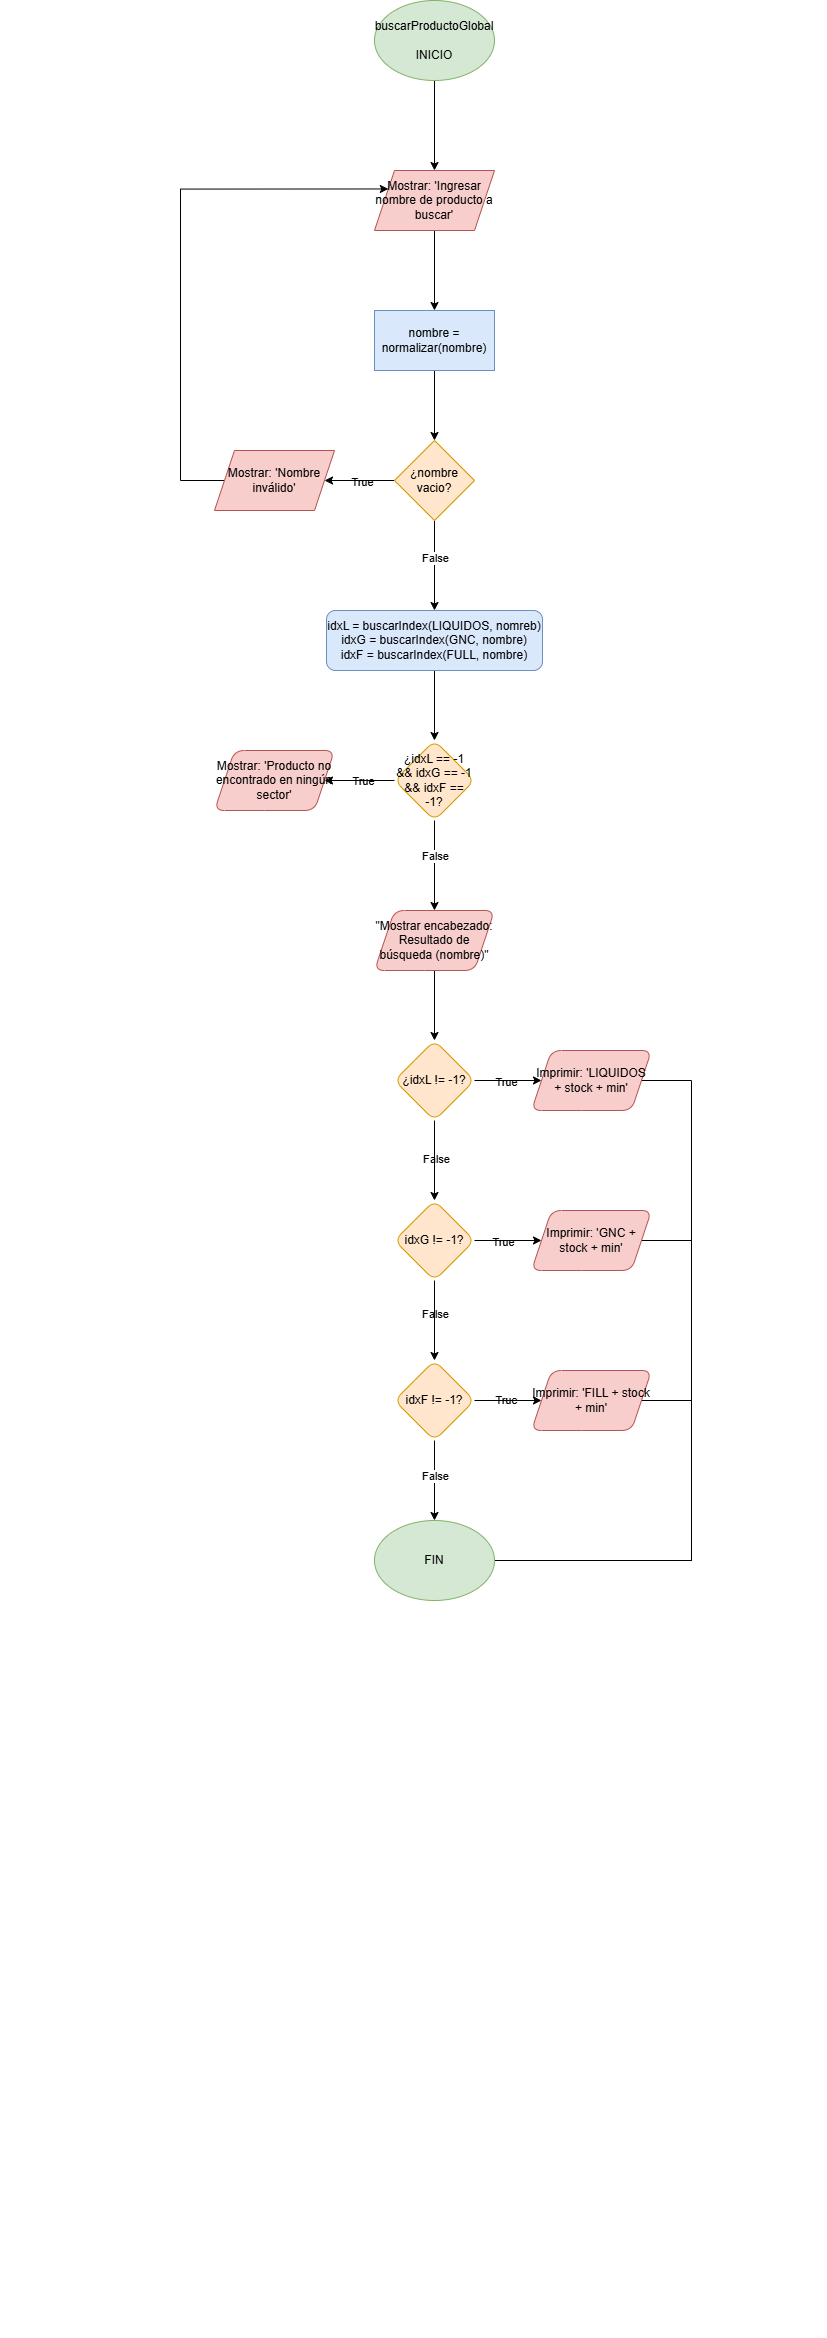

The diagram above was exported from draw.io. Its source (the exported page's mxGraphModel, read from the mxfile embedded in the PNG):
<mxGraphModel dx="2037" dy="1110" grid="1" gridSize="10" guides="1" tooltips="1" connect="1" arrows="1" fold="1" page="1" pageScale="1" pageWidth="827" pageHeight="1169" math="0" shadow="0">
  <root>
    <mxCell id="0" />
    <mxCell id="1" parent="0" />
    <mxCell id="3xGvaOjqD-776OhGLI0T-5" edge="1" parent="1" source="3xGvaOjqD-776OhGLI0T-1" style="edgeStyle=orthogonalEdgeStyle;rounded=0;orthogonalLoop=1;jettySize=auto;html=1;labelBackgroundColor=none;fontColor=default;" target="3xGvaOjqD-776OhGLI0T-4" value="">
      <mxGeometry relative="1" as="geometry" />
    </mxCell>
    <mxCell id="3xGvaOjqD-776OhGLI0T-1" parent="1" style="ellipse;whiteSpace=wrap;html=1;labelBackgroundColor=none;strokeWidth=1;fillColor=#d5e8d4;strokeColor=#82b366;" value="buscarProductoGlobal&lt;div&gt;&lt;br&gt;&lt;/div&gt;&lt;div&gt;INICIO&lt;/div&gt;" vertex="1">
      <mxGeometry height="80" width="120" x="374" as="geometry" />
    </mxCell>
    <mxCell id="3xGvaOjqD-776OhGLI0T-9" edge="1" parent="1" source="3xGvaOjqD-776OhGLI0T-4" style="edgeStyle=orthogonalEdgeStyle;rounded=0;orthogonalLoop=1;jettySize=auto;html=1;labelBackgroundColor=none;fontColor=default;" target="3xGvaOjqD-776OhGLI0T-8" value="">
      <mxGeometry relative="1" as="geometry" />
    </mxCell>
    <mxCell id="3xGvaOjqD-776OhGLI0T-4" parent="1" style="shape=parallelogram;perimeter=parallelogramPerimeter;whiteSpace=wrap;html=1;fixedSize=1;labelBackgroundColor=none;fillColor=#f8cecc;strokeColor=#b85450;" value="Mostrar: 'Ingresar nombre de producto a buscar'" vertex="1">
      <mxGeometry height="60" width="120" x="374" y="170" as="geometry" />
    </mxCell>
    <mxCell id="3xGvaOjqD-776OhGLI0T-11" edge="1" parent="1" source="3xGvaOjqD-776OhGLI0T-8" style="edgeStyle=orthogonalEdgeStyle;rounded=0;orthogonalLoop=1;jettySize=auto;html=1;labelBackgroundColor=none;fontColor=default;" target="3xGvaOjqD-776OhGLI0T-10" value="">
      <mxGeometry relative="1" as="geometry" />
    </mxCell>
    <mxCell id="3xGvaOjqD-776OhGLI0T-8" parent="1" style="whiteSpace=wrap;html=1;labelBackgroundColor=none;fillColor=#dae8fc;strokeColor=#6c8ebf;" value="nombre = normalizar(nombre)" vertex="1">
      <mxGeometry height="60" width="120" x="374" y="310" as="geometry" />
    </mxCell>
    <mxCell id="3xGvaOjqD-776OhGLI0T-13" edge="1" parent="1" source="3xGvaOjqD-776OhGLI0T-10" style="edgeStyle=orthogonalEdgeStyle;rounded=0;orthogonalLoop=1;jettySize=auto;html=1;labelBackgroundColor=none;fontColor=default;" target="3xGvaOjqD-776OhGLI0T-12" value="">
      <mxGeometry relative="1" as="geometry" />
    </mxCell>
    <mxCell id="3xGvaOjqD-776OhGLI0T-15" connectable="0" parent="3xGvaOjqD-776OhGLI0T-13" style="edgeLabel;html=1;align=center;verticalAlign=middle;resizable=0;points=[];labelBackgroundColor=none;" value="True" vertex="1">
      <mxGeometry relative="1" x="-0.0571" y="1" as="geometry">
        <mxPoint as="offset" />
      </mxGeometry>
    </mxCell>
    <mxCell id="8fsXTQE7r6WWKaqKWbUt-2" edge="1" parent="1" source="3xGvaOjqD-776OhGLI0T-10" style="edgeStyle=orthogonalEdgeStyle;rounded=0;orthogonalLoop=1;jettySize=auto;html=1;labelBackgroundColor=none;fontColor=default;" target="8fsXTQE7r6WWKaqKWbUt-1" value="">
      <mxGeometry relative="1" as="geometry" />
    </mxCell>
    <mxCell id="8fsXTQE7r6WWKaqKWbUt-34" connectable="0" parent="8fsXTQE7r6WWKaqKWbUt-2" style="edgeLabel;html=1;align=center;verticalAlign=middle;resizable=0;points=[];" value="False" vertex="1">
      <mxGeometry relative="1" x="-0.1746" as="geometry">
        <mxPoint as="offset" />
      </mxGeometry>
    </mxCell>
    <mxCell id="3xGvaOjqD-776OhGLI0T-10" parent="1" style="rhombus;whiteSpace=wrap;html=1;labelBackgroundColor=none;fillColor=#ffe6cc;strokeColor=#d79b00;" value="¿nombre vacio?" vertex="1">
      <mxGeometry height="80" width="80" x="394" y="440" as="geometry" />
    </mxCell>
    <mxCell id="3xGvaOjqD-776OhGLI0T-14" edge="1" parent="1" source="3xGvaOjqD-776OhGLI0T-12" style="edgeStyle=orthogonalEdgeStyle;rounded=0;orthogonalLoop=1;jettySize=auto;html=1;entryX=0;entryY=0.25;entryDx=0;entryDy=0;labelBackgroundColor=none;fontColor=default;" target="3xGvaOjqD-776OhGLI0T-4">
      <mxGeometry relative="1" as="geometry">
        <Array as="points">
          <mxPoint x="180" y="480" />
          <mxPoint x="180" y="189" />
        </Array>
      </mxGeometry>
    </mxCell>
    <mxCell id="3xGvaOjqD-776OhGLI0T-12" parent="1" style="shape=parallelogram;perimeter=parallelogramPerimeter;whiteSpace=wrap;html=1;fixedSize=1;labelBackgroundColor=none;fillColor=#f8cecc;strokeColor=#b85450;" value="Mostrar: 'Nombre inválido'" vertex="1">
      <mxGeometry height="60" width="120" x="214" y="450" as="geometry" />
    </mxCell>
    <mxCell id="8fsXTQE7r6WWKaqKWbUt-4" edge="1" parent="1" source="8fsXTQE7r6WWKaqKWbUt-1" style="edgeStyle=orthogonalEdgeStyle;rounded=0;orthogonalLoop=1;jettySize=auto;html=1;labelBackgroundColor=none;fontColor=default;" target="8fsXTQE7r6WWKaqKWbUt-3" value="">
      <mxGeometry relative="1" as="geometry" />
    </mxCell>
    <mxCell id="8fsXTQE7r6WWKaqKWbUt-1" parent="1" style="rounded=1;whiteSpace=wrap;html=1;labelBackgroundColor=none;fillColor=#dae8fc;strokeColor=#6c8ebf;" value="idxL = buscarIndex(LIQUIDOS, nomreb)&lt;div&gt;idxG = buscarIndex(GNC, nombre)&lt;/div&gt;&lt;div&gt;idxF = buscarIndex(FULL, nombre)&lt;/div&gt;" vertex="1">
      <mxGeometry height="60" width="216" x="326" y="610" as="geometry" />
    </mxCell>
    <mxCell id="8fsXTQE7r6WWKaqKWbUt-6" edge="1" parent="1" source="8fsXTQE7r6WWKaqKWbUt-3" style="edgeStyle=orthogonalEdgeStyle;rounded=0;orthogonalLoop=1;jettySize=auto;html=1;labelBackgroundColor=none;fontColor=default;" target="8fsXTQE7r6WWKaqKWbUt-5" value="">
      <mxGeometry relative="1" as="geometry" />
    </mxCell>
    <mxCell id="8fsXTQE7r6WWKaqKWbUt-7" connectable="0" parent="8fsXTQE7r6WWKaqKWbUt-6" style="edgeLabel;html=1;align=center;verticalAlign=middle;resizable=0;points=[];labelBackgroundColor=none;" value="True" vertex="1">
      <mxGeometry relative="1" x="-0.0857" as="geometry">
        <mxPoint as="offset" />
      </mxGeometry>
    </mxCell>
    <mxCell id="8fsXTQE7r6WWKaqKWbUt-9" edge="1" parent="1" source="8fsXTQE7r6WWKaqKWbUt-3" style="edgeStyle=orthogonalEdgeStyle;rounded=0;orthogonalLoop=1;jettySize=auto;html=1;labelBackgroundColor=none;fontColor=default;" target="8fsXTQE7r6WWKaqKWbUt-8" value="">
      <mxGeometry relative="1" as="geometry" />
    </mxCell>
    <mxCell id="8fsXTQE7r6WWKaqKWbUt-35" connectable="0" parent="8fsXTQE7r6WWKaqKWbUt-9" style="edgeLabel;html=1;align=center;verticalAlign=middle;resizable=0;points=[];" value="False" vertex="1">
      <mxGeometry relative="1" x="-0.2063" as="geometry">
        <mxPoint as="offset" />
      </mxGeometry>
    </mxCell>
    <mxCell id="8fsXTQE7r6WWKaqKWbUt-3" parent="1" style="rhombus;whiteSpace=wrap;html=1;rounded=1;labelBackgroundColor=none;fillColor=#ffe6cc;strokeColor=#d79b00;" value="¿idxL == -1 &amp;amp;&amp;amp; idxG == -1 &amp;amp;&amp;amp; idxF == -1?" vertex="1">
      <mxGeometry height="80" width="80" x="394" y="740" as="geometry" />
    </mxCell>
    <mxCell id="8fsXTQE7r6WWKaqKWbUt-5" parent="1" style="shape=parallelogram;perimeter=parallelogramPerimeter;whiteSpace=wrap;html=1;fixedSize=1;rounded=1;labelBackgroundColor=none;fillColor=#f8cecc;strokeColor=#b85450;" value="Mostrar: 'Producto no encontrado en ningún sector'" vertex="1">
      <mxGeometry height="60" width="120" x="214" y="750" as="geometry" />
    </mxCell>
    <mxCell id="8fsXTQE7r6WWKaqKWbUt-11" edge="1" parent="1" source="8fsXTQE7r6WWKaqKWbUt-8" style="edgeStyle=orthogonalEdgeStyle;rounded=0;orthogonalLoop=1;jettySize=auto;html=1;labelBackgroundColor=none;fontColor=default;" target="8fsXTQE7r6WWKaqKWbUt-10" value="">
      <mxGeometry relative="1" as="geometry" />
    </mxCell>
    <mxCell id="8fsXTQE7r6WWKaqKWbUt-8" parent="1" style="shape=parallelogram;perimeter=parallelogramPerimeter;whiteSpace=wrap;html=1;fixedSize=1;rounded=1;labelBackgroundColor=none;fillColor=#f8cecc;strokeColor=#b85450;" value="&quot;Mostrar encabezado: Resultado de búsqueda (nombre)&quot;" vertex="1">
      <mxGeometry height="60" width="120" x="374" y="910" as="geometry" />
    </mxCell>
    <mxCell id="8fsXTQE7r6WWKaqKWbUt-13" edge="1" parent="1" source="8fsXTQE7r6WWKaqKWbUt-10" style="edgeStyle=orthogonalEdgeStyle;rounded=0;orthogonalLoop=1;jettySize=auto;html=1;labelBackgroundColor=none;fontColor=default;" target="8fsXTQE7r6WWKaqKWbUt-12" value="">
      <mxGeometry relative="1" as="geometry" />
    </mxCell>
    <mxCell id="8fsXTQE7r6WWKaqKWbUt-14" connectable="0" parent="8fsXTQE7r6WWKaqKWbUt-13" style="edgeLabel;html=1;align=center;verticalAlign=middle;resizable=0;points=[];labelBackgroundColor=none;" value="True" vertex="1">
      <mxGeometry relative="1" x="-0.0571" y="-1" as="geometry">
        <mxPoint as="offset" />
      </mxGeometry>
    </mxCell>
    <mxCell id="8fsXTQE7r6WWKaqKWbUt-16" edge="1" parent="1" source="8fsXTQE7r6WWKaqKWbUt-10" style="edgeStyle=orthogonalEdgeStyle;rounded=0;orthogonalLoop=1;jettySize=auto;html=1;labelBackgroundColor=none;fontColor=default;" target="8fsXTQE7r6WWKaqKWbUt-15" value="">
      <mxGeometry relative="1" as="geometry" />
    </mxCell>
    <mxCell id="8fsXTQE7r6WWKaqKWbUt-26" connectable="0" parent="8fsXTQE7r6WWKaqKWbUt-16" style="edgeLabel;html=1;align=center;verticalAlign=middle;resizable=0;points=[];labelBackgroundColor=none;" value="False" vertex="1">
      <mxGeometry relative="1" x="-0.05" y="1" as="geometry">
        <mxPoint as="offset" />
      </mxGeometry>
    </mxCell>
    <mxCell id="8fsXTQE7r6WWKaqKWbUt-10" parent="1" style="rhombus;whiteSpace=wrap;html=1;rounded=1;labelBackgroundColor=none;fillColor=#ffe6cc;strokeColor=#d79b00;" value="¿idxL != -1?" vertex="1">
      <mxGeometry height="80" width="80" x="394" y="1040" as="geometry" />
    </mxCell>
    <mxCell id="8fsXTQE7r6WWKaqKWbUt-31" edge="1" parent="1" source="8fsXTQE7r6WWKaqKWbUt-12" style="edgeStyle=orthogonalEdgeStyle;rounded=0;orthogonalLoop=1;jettySize=auto;html=1;entryX=0;entryY=0.5;entryDx=0;entryDy=0;labelBackgroundColor=none;fontColor=default;" target="8fsXTQE7r6WWKaqKWbUt-29">
      <mxGeometry relative="1" as="geometry">
        <Array as="points">
          <mxPoint x="691" y="1080" />
          <mxPoint x="691" y="1560" />
        </Array>
      </mxGeometry>
    </mxCell>
    <mxCell id="8fsXTQE7r6WWKaqKWbUt-12" parent="1" style="shape=parallelogram;perimeter=parallelogramPerimeter;whiteSpace=wrap;html=1;fixedSize=1;rounded=1;labelBackgroundColor=none;fillColor=#f8cecc;strokeColor=#b85450;" value="Imprimir: 'LIQUIDOS + stock + min'" vertex="1">
      <mxGeometry height="60" width="120" x="531" y="1050" as="geometry" />
    </mxCell>
    <mxCell id="8fsXTQE7r6WWKaqKWbUt-20" edge="1" parent="1" source="8fsXTQE7r6WWKaqKWbUt-15" style="edgeStyle=orthogonalEdgeStyle;rounded=0;orthogonalLoop=1;jettySize=auto;html=1;labelBackgroundColor=none;fontColor=default;" target="8fsXTQE7r6WWKaqKWbUt-19" value="">
      <mxGeometry relative="1" as="geometry" />
    </mxCell>
    <mxCell id="8fsXTQE7r6WWKaqKWbUt-21" connectable="0" parent="8fsXTQE7r6WWKaqKWbUt-20" style="edgeLabel;html=1;align=center;verticalAlign=middle;resizable=0;points=[];labelBackgroundColor=none;" value="True" vertex="1">
      <mxGeometry relative="1" x="-0.1429" y="-1" as="geometry">
        <mxPoint as="offset" />
      </mxGeometry>
    </mxCell>
    <mxCell id="8fsXTQE7r6WWKaqKWbUt-23" edge="1" parent="1" source="8fsXTQE7r6WWKaqKWbUt-15" style="edgeStyle=orthogonalEdgeStyle;rounded=0;orthogonalLoop=1;jettySize=auto;html=1;labelBackgroundColor=none;fontColor=default;" target="8fsXTQE7r6WWKaqKWbUt-22" value="">
      <mxGeometry relative="1" as="geometry" />
    </mxCell>
    <mxCell id="8fsXTQE7r6WWKaqKWbUt-27" connectable="0" parent="8fsXTQE7r6WWKaqKWbUt-23" style="edgeLabel;html=1;align=center;verticalAlign=middle;resizable=0;points=[];labelBackgroundColor=none;" value="False" vertex="1">
      <mxGeometry relative="1" x="-0.175" as="geometry">
        <mxPoint as="offset" />
      </mxGeometry>
    </mxCell>
    <mxCell id="8fsXTQE7r6WWKaqKWbUt-15" parent="1" style="rhombus;whiteSpace=wrap;html=1;rounded=1;labelBackgroundColor=none;fillColor=#ffe6cc;strokeColor=#d79b00;" value="idxG != -1?" vertex="1">
      <mxGeometry height="80" width="80" x="394" y="1200" as="geometry" />
    </mxCell>
    <mxCell id="8fsXTQE7r6WWKaqKWbUt-32" edge="1" parent="1" source="8fsXTQE7r6WWKaqKWbUt-19" style="edgeStyle=orthogonalEdgeStyle;rounded=0;orthogonalLoop=1;jettySize=auto;html=1;entryX=0;entryY=0.5;entryDx=0;entryDy=0;labelBackgroundColor=none;fontColor=default;" target="8fsXTQE7r6WWKaqKWbUt-29">
      <mxGeometry relative="1" as="geometry">
        <Array as="points">
          <mxPoint x="691" y="1240" />
          <mxPoint x="691" y="1560" />
        </Array>
      </mxGeometry>
    </mxCell>
    <mxCell id="8fsXTQE7r6WWKaqKWbUt-19" parent="1" style="shape=parallelogram;perimeter=parallelogramPerimeter;whiteSpace=wrap;html=1;fixedSize=1;rounded=1;labelBackgroundColor=none;fillColor=#f8cecc;strokeColor=#b85450;" value="Imprimir: 'GNC + stock + min'" vertex="1">
      <mxGeometry height="60" width="120" x="531" y="1210" as="geometry" />
    </mxCell>
    <mxCell id="8fsXTQE7r6WWKaqKWbUt-25" edge="1" parent="1" source="8fsXTQE7r6WWKaqKWbUt-22" style="edgeStyle=orthogonalEdgeStyle;rounded=0;orthogonalLoop=1;jettySize=auto;html=1;labelBackgroundColor=none;fontColor=default;" target="8fsXTQE7r6WWKaqKWbUt-24" value="">
      <mxGeometry relative="1" as="geometry" />
    </mxCell>
    <mxCell id="8fsXTQE7r6WWKaqKWbUt-28" connectable="0" parent="8fsXTQE7r6WWKaqKWbUt-25" style="edgeLabel;html=1;align=center;verticalAlign=middle;resizable=0;points=[];labelBackgroundColor=none;" value="True" vertex="1">
      <mxGeometry relative="1" x="-0.0571" y="1" as="geometry">
        <mxPoint as="offset" />
      </mxGeometry>
    </mxCell>
    <mxCell id="8fsXTQE7r6WWKaqKWbUt-30" edge="1" parent="1" source="8fsXTQE7r6WWKaqKWbUt-22" style="edgeStyle=orthogonalEdgeStyle;rounded=0;orthogonalLoop=1;jettySize=auto;html=1;entryX=0.5;entryY=0;entryDx=0;entryDy=0;labelBackgroundColor=none;fontColor=default;" target="8fsXTQE7r6WWKaqKWbUt-29">
      <mxGeometry relative="1" as="geometry" />
    </mxCell>
    <mxCell id="8fsXTQE7r6WWKaqKWbUt-36" connectable="0" parent="8fsXTQE7r6WWKaqKWbUt-30" style="edgeLabel;html=1;align=center;verticalAlign=middle;resizable=0;points=[];" value="False" vertex="1">
      <mxGeometry relative="1" x="-0.1071" as="geometry">
        <mxPoint as="offset" />
      </mxGeometry>
    </mxCell>
    <mxCell id="8fsXTQE7r6WWKaqKWbUt-22" parent="1" style="rhombus;whiteSpace=wrap;html=1;rounded=1;labelBackgroundColor=none;fillColor=#ffe6cc;strokeColor=#d79b00;" value="idxF != -1?" vertex="1">
      <mxGeometry height="80" width="80" x="394" y="1360" as="geometry" />
    </mxCell>
    <mxCell id="8fsXTQE7r6WWKaqKWbUt-33" edge="1" parent="1" source="8fsXTQE7r6WWKaqKWbUt-24" style="edgeStyle=orthogonalEdgeStyle;rounded=0;orthogonalLoop=1;jettySize=auto;html=1;entryX=0;entryY=0.5;entryDx=0;entryDy=0;labelBackgroundColor=none;fontColor=default;" target="8fsXTQE7r6WWKaqKWbUt-29">
      <mxGeometry relative="1" as="geometry">
        <Array as="points">
          <mxPoint x="691" y="1400" />
          <mxPoint x="691" y="1560" />
        </Array>
      </mxGeometry>
    </mxCell>
    <mxCell id="8fsXTQE7r6WWKaqKWbUt-24" parent="1" style="shape=parallelogram;perimeter=parallelogramPerimeter;whiteSpace=wrap;html=1;fixedSize=1;rounded=1;labelBackgroundColor=none;fillColor=#f8cecc;strokeColor=#b85450;" value="Imprimir: 'FILL + stock + min'" vertex="1">
      <mxGeometry height="60" width="120" x="531" y="1370" as="geometry" />
    </mxCell>
    <mxCell id="8fsXTQE7r6WWKaqKWbUt-29" parent="1" style="ellipse;whiteSpace=wrap;html=1;labelBackgroundColor=none;fillColor=#d5e8d4;strokeColor=#82b366;" value="FIN" vertex="1">
      <mxGeometry height="80" width="120" x="374" y="1520" as="geometry" />
    </mxCell>
  </root>
</mxGraphModel>